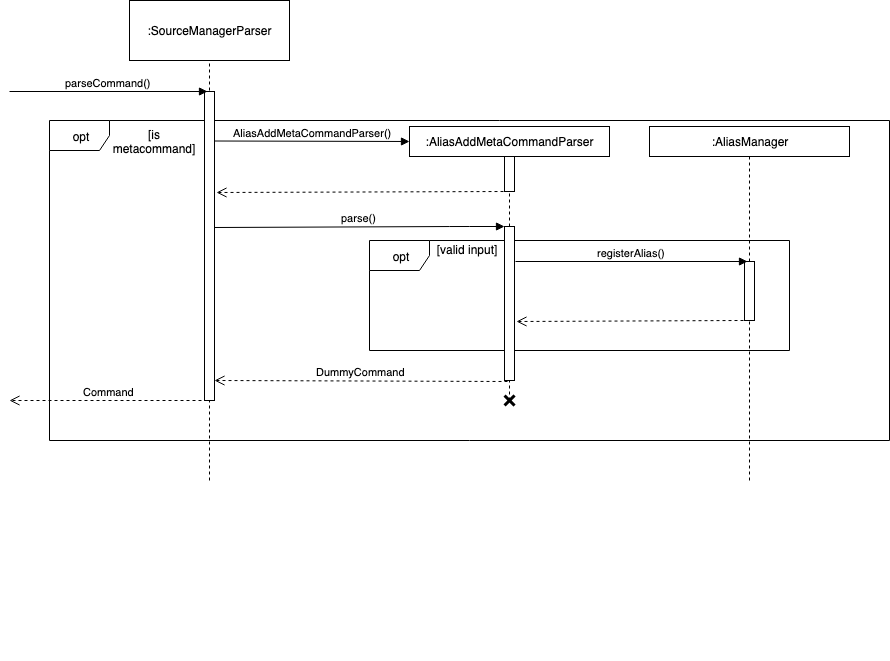

The diagram above was exported from draw.io. Its source (the exported page's mxGraphModel, read from the mxfile embedded in the PNG):
<mxGraphModel dx="918" dy="608" grid="1" gridSize="10" guides="1" tooltips="1" connect="1" arrows="1" fold="1" page="1" pageScale="1" pageWidth="1100" pageHeight="850" background="#ffffff" math="0" shadow="0">
  <root>
    <mxCell id="0" />
    <mxCell id="1" parent="0" />
    <mxCell id="t0oWseaoDGN8CaiI7FlK-20" value="opt" style="shape=umlFrame;whiteSpace=wrap;html=1;" vertex="1" parent="1">
      <mxGeometry x="80" y="240" width="840" height="320" as="geometry" />
    </mxCell>
    <mxCell id="t0oWseaoDGN8CaiI7FlK-6" value="" style="group;container=1;" vertex="1" connectable="0" parent="1">
      <mxGeometry x="160" y="120" width="760" height="660" as="geometry" />
    </mxCell>
    <mxCell id="t0oWseaoDGN8CaiI7FlK-45" value="" style="group" vertex="1" connectable="0" parent="t0oWseaoDGN8CaiI7FlK-6">
      <mxGeometry x="-80" y="120" width="840" height="540" as="geometry" />
    </mxCell>
    <mxCell id="t0oWseaoDGN8CaiI7FlK-50" value="" style="group" vertex="1" connectable="0" parent="t0oWseaoDGN8CaiI7FlK-45">
      <mxGeometry x="320" y="120" width="420" height="110" as="geometry" />
    </mxCell>
    <mxCell id="t0oWseaoDGN8CaiI7FlK-47" value="opt" style="shape=umlFrame;whiteSpace=wrap;html=1;" vertex="1" parent="t0oWseaoDGN8CaiI7FlK-50">
      <mxGeometry width="419.99999999999994" height="110" as="geometry" />
    </mxCell>
    <mxCell id="t0oWseaoDGN8CaiI7FlK-48" value="[valid input]" style="text;html=1;strokeColor=none;fillColor=none;align=center;verticalAlign=middle;whiteSpace=wrap;rounded=0;" vertex="1" parent="t0oWseaoDGN8CaiI7FlK-50">
      <mxGeometry x="62" y="0.7857142857142857" width="70" height="17.285714285714285" as="geometry" />
    </mxCell>
    <mxCell id="t0oWseaoDGN8CaiI7FlK-24" value="[is metacommand]" style="text;html=1;strokeColor=none;fillColor=none;align=center;verticalAlign=middle;whiteSpace=wrap;rounded=0;" vertex="1" parent="t0oWseaoDGN8CaiI7FlK-45">
      <mxGeometry x="60" y="1" width="90" height="40" as="geometry" />
    </mxCell>
    <mxCell id="t0oWseaoDGN8CaiI7FlK-37" value="" style="rounded=0;whiteSpace=wrap;html=1;" vertex="1" parent="t0oWseaoDGN8CaiI7FlK-45">
      <mxGeometry x="455" y="36" width="10" height="35" as="geometry" />
    </mxCell>
    <mxCell id="t0oWseaoDGN8CaiI7FlK-27" value="" style="html=1;points=[];perimeter=orthogonalPerimeter;" vertex="1" parent="t0oWseaoDGN8CaiI7FlK-45">
      <mxGeometry x="455" y="106" width="10" height="154" as="geometry" />
    </mxCell>
    <mxCell id="t0oWseaoDGN8CaiI7FlK-25" value="" style="endArrow=none;dashed=1;html=1;entryX=0.5;entryY=1;entryDx=0;entryDy=0;" edge="1" parent="t0oWseaoDGN8CaiI7FlK-45" source="t0oWseaoDGN8CaiI7FlK-27" target="t0oWseaoDGN8CaiI7FlK-37">
      <mxGeometry width="50" height="50" relative="1" as="geometry">
        <mxPoint x="399" y="351" as="sourcePoint" />
        <mxPoint x="399" y="71" as="targetPoint" />
      </mxGeometry>
    </mxCell>
    <mxCell id="t0oWseaoDGN8CaiI7FlK-51" value="&lt;div&gt;:AliasManager&lt;/div&gt;" style="rounded=0;whiteSpace=wrap;html=1;" vertex="1" parent="t0oWseaoDGN8CaiI7FlK-45">
      <mxGeometry x="600" y="6" width="200" height="30" as="geometry" />
    </mxCell>
    <mxCell id="t0oWseaoDGN8CaiI7FlK-54" value="" style="endArrow=none;dashed=1;html=1;entryX=0.5;entryY=1;entryDx=0;entryDy=0;exitX=0.5;exitY=-0.007;exitDx=0;exitDy=0;exitPerimeter=0;" edge="1" parent="t0oWseaoDGN8CaiI7FlK-45" source="t0oWseaoDGN8CaiI7FlK-55" target="t0oWseaoDGN8CaiI7FlK-51">
      <mxGeometry width="50" height="50" relative="1" as="geometry">
        <mxPoint x="700" y="90" as="sourcePoint" />
        <mxPoint x="660" y="380" as="targetPoint" />
      </mxGeometry>
    </mxCell>
    <mxCell id="t0oWseaoDGN8CaiI7FlK-55" value="" style="html=1;points=[];perimeter=orthogonalPerimeter;" vertex="1" parent="t0oWseaoDGN8CaiI7FlK-45">
      <mxGeometry x="695" y="141" width="10" height="59" as="geometry" />
    </mxCell>
    <mxCell id="t0oWseaoDGN8CaiI7FlK-56" value="registerAlias()" style="html=1;verticalAlign=bottom;endArrow=block;entryX=0.3;entryY=0;entryDx=0;entryDy=0;entryPerimeter=0;" edge="1" parent="t0oWseaoDGN8CaiI7FlK-45" target="t0oWseaoDGN8CaiI7FlK-55">
      <mxGeometry width="80" relative="1" as="geometry">
        <mxPoint x="466" y="141" as="sourcePoint" />
        <mxPoint x="690" y="140" as="targetPoint" />
      </mxGeometry>
    </mxCell>
    <mxCell id="t0oWseaoDGN8CaiI7FlK-58" value="" style="html=1;verticalAlign=bottom;endArrow=open;dashed=1;endSize=8;exitX=-0.1;exitY=1;exitDx=0;exitDy=0;entryX=1.2;entryY=0.617;entryDx=0;entryDy=0;entryPerimeter=0;exitPerimeter=0;" edge="1" parent="t0oWseaoDGN8CaiI7FlK-45" source="t0oWseaoDGN8CaiI7FlK-55" target="t0oWseaoDGN8CaiI7FlK-27">
      <mxGeometry relative="1" as="geometry">
        <mxPoint x="409" y="180.5" as="sourcePoint" />
        <mxPoint x="175" y="180.5" as="targetPoint" />
      </mxGeometry>
    </mxCell>
    <mxCell id="t0oWseaoDGN8CaiI7FlK-63" value="" style="endArrow=none;dashed=1;html=1;entryX=0.5;entryY=1;entryDx=0;entryDy=0;entryPerimeter=0;" edge="1" parent="t0oWseaoDGN8CaiI7FlK-45" target="t0oWseaoDGN8CaiI7FlK-55">
      <mxGeometry width="50" height="50" relative="1" as="geometry">
        <mxPoint x="700" y="360" as="sourcePoint" />
        <mxPoint x="690" y="370" as="targetPoint" />
      </mxGeometry>
    </mxCell>
    <mxCell id="t0oWseaoDGN8CaiI7FlK-64" value="" style="endArrow=none;dashed=1;html=1;entryX=0.5;entryY=1;entryDx=0;entryDy=0;" edge="1" parent="t0oWseaoDGN8CaiI7FlK-45" target="t0oWseaoDGN8CaiI7FlK-7">
      <mxGeometry width="50" height="50" relative="1" as="geometry">
        <mxPoint x="160" y="360" as="sourcePoint" />
        <mxPoint x="140" y="400" as="targetPoint" />
      </mxGeometry>
    </mxCell>
    <mxCell id="t0oWseaoDGN8CaiI7FlK-65" value="" style="shape=umlDestroy;whiteSpace=wrap;html=1;strokeWidth=3;" vertex="1" parent="t0oWseaoDGN8CaiI7FlK-45">
      <mxGeometry x="455" y="275" width="10" height="10" as="geometry" />
    </mxCell>
    <mxCell id="t0oWseaoDGN8CaiI7FlK-4" value=":SourceManagerParser" style="rounded=0;whiteSpace=wrap;html=1;" vertex="1" parent="t0oWseaoDGN8CaiI7FlK-6">
      <mxGeometry width="160" height="60" as="geometry" />
    </mxCell>
    <mxCell id="t0oWseaoDGN8CaiI7FlK-5" value="" style="endArrow=none;dashed=1;html=1;entryX=0.5;entryY=1;entryDx=0;entryDy=0;" edge="1" parent="t0oWseaoDGN8CaiI7FlK-6" target="t0oWseaoDGN8CaiI7FlK-4">
      <mxGeometry width="50" height="50" relative="1" as="geometry">
        <mxPoint x="80" y="90" as="sourcePoint" />
        <mxPoint x="50" y="80" as="targetPoint" />
      </mxGeometry>
    </mxCell>
    <mxCell id="t0oWseaoDGN8CaiI7FlK-7" value="" style="rounded=0;whiteSpace=wrap;html=1;" vertex="1" parent="t0oWseaoDGN8CaiI7FlK-6">
      <mxGeometry x="75" y="91" width="10" height="309" as="geometry" />
    </mxCell>
    <mxCell id="t0oWseaoDGN8CaiI7FlK-31" value="" style="html=1;verticalAlign=bottom;endArrow=open;dashed=1;endSize=8;exitX=0.5;exitY=1;exitDx=0;exitDy=0;entryX=1.2;entryY=0.327;entryDx=0;entryDy=0;entryPerimeter=0;" edge="1" parent="t0oWseaoDGN8CaiI7FlK-6" source="t0oWseaoDGN8CaiI7FlK-37" target="t0oWseaoDGN8CaiI7FlK-7">
      <mxGeometry relative="1" as="geometry">
        <mxPoint x="320" y="231" as="sourcePoint" />
        <mxPoint x="240" y="50" as="targetPoint" />
      </mxGeometry>
    </mxCell>
    <mxCell id="t0oWseaoDGN8CaiI7FlK-11" value=":AliasAddMetaCommandParser" style="rounded=0;whiteSpace=wrap;html=1;" vertex="1" parent="t0oWseaoDGN8CaiI7FlK-6">
      <mxGeometry x="280" y="126" width="200" height="30" as="geometry" />
    </mxCell>
    <mxCell id="t0oWseaoDGN8CaiI7FlK-18" value="AliasAddMetaCommandParser()" style="html=1;verticalAlign=bottom;endArrow=block;exitX=1.5;exitY=0.107;exitDx=0;exitDy=0;exitPerimeter=0;entryX=0;entryY=0.5;entryDx=0;entryDy=0;" edge="1" parent="t0oWseaoDGN8CaiI7FlK-6" target="t0oWseaoDGN8CaiI7FlK-11">
      <mxGeometry width="80" relative="1" as="geometry">
        <mxPoint x="85" y="140.5" as="sourcePoint" />
        <mxPoint x="240" y="140.5" as="targetPoint" />
      </mxGeometry>
    </mxCell>
    <mxCell id="t0oWseaoDGN8CaiI7FlK-38" value="" style="group;container=1;" vertex="1" connectable="0" parent="t0oWseaoDGN8CaiI7FlK-6">
      <mxGeometry x="315" y="191" width="10" height="70" as="geometry" />
    </mxCell>
    <mxCell id="t0oWseaoDGN8CaiI7FlK-42" value="parse()" style="html=1;verticalAlign=bottom;endArrow=block;exitX=1;exitY=0.44;exitDx=0;exitDy=0;exitPerimeter=0;" edge="1" parent="t0oWseaoDGN8CaiI7FlK-6" source="t0oWseaoDGN8CaiI7FlK-7" target="t0oWseaoDGN8CaiI7FlK-27">
      <mxGeometry width="80" relative="1" as="geometry">
        <mxPoint x="50" y="420" as="sourcePoint" />
        <mxPoint x="320" y="220" as="targetPoint" />
        <Array as="points">
          <mxPoint x="330" y="226" />
        </Array>
      </mxGeometry>
    </mxCell>
    <mxCell id="t0oWseaoDGN8CaiI7FlK-61" value="DummyCommand" style="html=1;verticalAlign=bottom;endArrow=open;dashed=1;endSize=8;entryX=1;entryY=0.935;entryDx=0;entryDy=0;entryPerimeter=0;exitX=0.3;exitY=1.006;exitDx=0;exitDy=0;exitPerimeter=0;" edge="1" parent="t0oWseaoDGN8CaiI7FlK-6" source="t0oWseaoDGN8CaiI7FlK-27" target="t0oWseaoDGN8CaiI7FlK-7">
      <mxGeometry relative="1" as="geometry">
        <mxPoint x="370" y="380" as="sourcePoint" />
        <mxPoint x="290" y="380" as="targetPoint" />
      </mxGeometry>
    </mxCell>
    <mxCell id="t0oWseaoDGN8CaiI7FlK-17" value="parseCommand()" style="html=1;verticalAlign=bottom;endArrow=block;entryX=0.25;entryY=0;entryDx=0;entryDy=0;" edge="1" parent="1" target="t0oWseaoDGN8CaiI7FlK-7">
      <mxGeometry width="80" relative="1" as="geometry">
        <mxPoint x="40" y="211" as="sourcePoint" />
        <mxPoint x="110" y="300" as="targetPoint" />
      </mxGeometry>
    </mxCell>
    <mxCell id="t0oWseaoDGN8CaiI7FlK-36" value="Command" style="html=1;verticalAlign=bottom;endArrow=open;dashed=1;endSize=8;exitX=0.25;exitY=1;exitDx=0;exitDy=0;" edge="1" parent="1" source="t0oWseaoDGN8CaiI7FlK-7">
      <mxGeometry relative="1" as="geometry">
        <mxPoint x="230" y="480" as="sourcePoint" />
        <mxPoint x="40" y="520" as="targetPoint" />
      </mxGeometry>
    </mxCell>
    <mxCell id="t0oWseaoDGN8CaiI7FlK-62" value="" style="endArrow=none;dashed=1;html=1;entryX=0.5;entryY=1;entryDx=0;entryDy=0;entryPerimeter=0;exitX=0.548;exitY=0.875;exitDx=0;exitDy=0;exitPerimeter=0;" edge="1" parent="1" source="t0oWseaoDGN8CaiI7FlK-20" target="t0oWseaoDGN8CaiI7FlK-27">
      <mxGeometry width="50" height="50" relative="1" as="geometry">
        <mxPoint x="30" y="850" as="sourcePoint" />
        <mxPoint x="550" y="680" as="targetPoint" />
      </mxGeometry>
    </mxCell>
  </root>
</mxGraphModel>